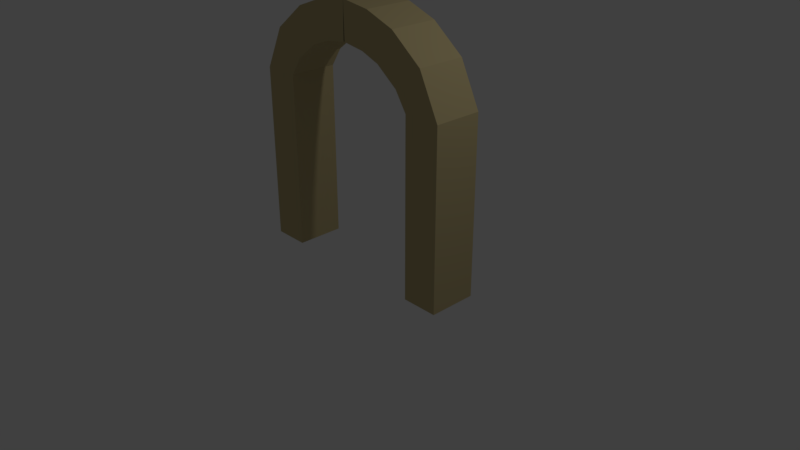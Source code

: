 # Source: Fence_Arch.blend  (saved by Blender 2.79.0; exported with 4.5.12 LTS)
import bpy
from mathutils import Matrix  # noqa: F401  (used for matrix-valued properties, if any)

bpy.ops.wm.read_factory_settings(use_empty=True)
scene = bpy.context.scene
scene.name = 'Scene'

# ---- collections
col_collection_1 = bpy.data.collections.new('Collection 1'); scene.collection.children.link(col_collection_1)

# ---- materials (node trees are filled in below, after node groups)
mat_material = bpy.data.materials.new('Material')
mat_material.alpha_threshold = 0.0
mat_material.use_transparent_shadow = False
mat_material.diffuse_color = (0.549, 0.455, 0.234, 1.0)
mat_material.roughness = 0.5
mat_material.line_color = (0.0, 0.0, 0.0, 1.0)

# ---- material node trees

# ---- world
world_world = bpy.data.worlds.new('World'); scene.world = world_world
world_world.color = (0.05088, 0.05088, 0.05088)
world_world.use_sun_shadow = False
world_world.sun_shadow_jitter_overblur = 0.0
world_world.cycles.sampling_method = 'MANUAL'

# ---- cameras
cam_camera = bpy.data.cameras.new('Camera')
cam_camera.clip_end = 100.0
cam_camera.lens = 35.0
cam_camera.sensor_width = 32.0
cam_camera.sensor_height = 18.0
cam_camera.ortho_scale = 7.314
cam_camera.dof.focus_distance = 0.0
cam_camera.dof.aperture_fstop = 128.0

# ---- lights
light_lamp = bpy.data.lights.new('Lamp', 'POINT')
light_lamp.transmission_factor = 0.0
light_lamp.cutoff_distance = 30.0
light_lamp.energy = 100.0
light_lamp.shadow_buffer_clip_start = 1.001
light_lamp.shadow_soft_size = 0.1
light_lamp.shadow_maximum_resolution = 0.006
light_lamp.use_absolute_resolution = True

# ---- meshes
me_cube = bpy.data.meshes.new('Cube')
me_cube.from_pydata([(0.9996, -0.3166, -0.1099), (0.9996, -0.3166, 2.215), (0.9996, 0.3166, -0.1099), (0.9996, 0.3166, 2.215), (1.481, -0.3166, -0.1099), (1.481, -0.3166, 2.215), (1.481, 0.3166, -0.1099), (1.481, 0.3166, 2.215), (0.8434, -0.3166, 2.456), (0.8434, 0.3166, 2.456), (1.212, -0.3166, 2.765), (1.212, 0.3166, 2.765), (0.5551, -0.3166, 2.675), (0.5551, 0.3166, 2.675), (0.7886, -0.3166, 3.096), (0.7886, 0.3166, 3.096), (0.3064, -0.3166, 2.769), (0.3064, 0.3166, 2.769), (0.3909, -0.3166, 3.242), (0.3909, 0.3166, 3.242), (-0.006271, -0.3166, 2.815), (-0.006271, 0.3166, 2.815), (-0.0006808, -0.3166, 3.296), (-0.0006807, 0.3166, 3.296)], [], [(0, 1, 3, 2), (2, 3, 7, 6), (6, 7, 5, 4), (4, 5, 1, 0), (2, 6, 4, 0), (5, 7, 11, 10), (9, 8, 12, 13), (3, 1, 8, 9), (1, 5, 10, 8), (7, 3, 9, 11), (12, 14, 18, 16), (8, 10, 14, 12), (11, 9, 13, 15), (10, 11, 15, 14), (18, 19, 23, 22), (15, 13, 17, 19), (14, 15, 19, 18), (13, 12, 16, 17), (23, 21, 20, 22), (17, 16, 20, 21), (16, 18, 22, 20), (19, 17, 21, 23)])
me_cube.materials.append(mat_material)
me_cube.use_remesh_preserve_volume = False
me_cube.use_remesh_preserve_attributes = False
me_cube.use_mirror_vertex_groups = False
me_cube.update()

# ---- objects
ob_cube = bpy.data.objects.new('Cube', me_cube)
ob_lamp = bpy.data.objects.new('Lamp', light_lamp)
ob_camera = bpy.data.objects.new('Camera', cam_camera)

# ---- transforms, parenting, visibility, modifiers, constraints
ob_cube.location = (0.0, 0.0, 0.0)
ob_cube.lineart.crease_threshold = 0.0
_m = ob_cube.modifiers.new('Mirror', 'MIRROR')
ob_lamp.location = (4.076, 1.005, 5.904)
ob_lamp.rotation_euler = (0.6503, 0.05522, 1.866)
ob_lamp.lock_rotations_4d = False
ob_lamp.empty_display_type = 'ARROWS'
ob_lamp.color = (0.0, 0.0, 0.0, 0.0)
ob_lamp.lineart.crease_threshold = 0.0
ob_camera.location = (7.481, -6.508, 5.344)
ob_camera.rotation_euler = (1.109, 0.0, 0.8149)
ob_camera.lock_rotations_4d = False
ob_camera.empty_display_type = 'ARROWS'
ob_camera.color = (0.0, 0.0, 0.0, 0.0)
ob_camera.display_type = 'WIRE'
ob_camera.lineart.crease_threshold = 0.0

# ---- collection membership
col_collection_1.objects.link(ob_cube)
col_collection_1.objects.link(ob_lamp)
col_collection_1.objects.link(ob_camera)

# ---- scene / render settings (as saved in the file)
scene.camera = ob_camera
scene.frame_start = 1; scene.frame_end = 250; scene.frame_set(1)
scene.render.engine = 'BLENDER_EEVEE_NEXT'
scene.render.resolution_percentage = 50
scene.render.dither_intensity = 0.0
scene.cycles.use_denoising = False
scene.cycles.samples = 128
scene.cycles.sampling_pattern = 'TABULATED_SOBOL'
scene.cycles.use_adaptive_sampling = False
scene.cycles.use_light_tree = False
scene.cycles.blur_glossy = 0.0
scene.cycles.sample_clamp_indirect = 0.0
scene.view_settings.view_transform = 'Standard'
bpy.context.view_layer.update()
